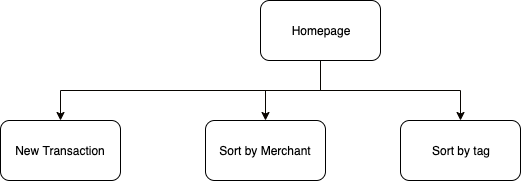

The diagram above was exported from draw.io. Its source (the exported page's mxGraphModel, read from the mxfile embedded in the PNG):
<mxGraphModel dx="946" dy="584" grid="1" gridSize="10" guides="1" tooltips="1" connect="1" arrows="1" fold="1" page="1" pageScale="1" pageWidth="850" pageHeight="1100" background="#ffffff" math="0" shadow="0">
  <root>
    <mxCell id="0" />
    <mxCell id="1" parent="0" />
    <mxCell id="ZFKJLECnhuEvZFbcClJ2-5" style="edgeStyle=orthogonalEdgeStyle;rounded=0;orthogonalLoop=1;jettySize=auto;html=1;strokeColor=#080400;fontColor=#000000;exitX=0.5;exitY=1;exitDx=0;exitDy=0;" parent="1" source="ZFKJLECnhuEvZFbcClJ2-1" target="ZFKJLECnhuEvZFbcClJ2-2" edge="1">
      <mxGeometry relative="1" as="geometry" />
    </mxCell>
    <mxCell id="ZFKJLECnhuEvZFbcClJ2-6" style="edgeStyle=orthogonalEdgeStyle;rounded=0;orthogonalLoop=1;jettySize=auto;html=1;entryX=0.5;entryY=0;entryDx=0;entryDy=0;strokeColor=#080400;fontColor=#000000;" parent="1" source="ZFKJLECnhuEvZFbcClJ2-1" target="ZFKJLECnhuEvZFbcClJ2-3" edge="1">
      <mxGeometry relative="1" as="geometry" />
    </mxCell>
    <mxCell id="ZFKJLECnhuEvZFbcClJ2-7" style="edgeStyle=orthogonalEdgeStyle;rounded=0;orthogonalLoop=1;jettySize=auto;html=1;entryX=0.5;entryY=0;entryDx=0;entryDy=0;strokeColor=#080400;fontColor=#000000;" parent="1" target="ZFKJLECnhuEvZFbcClJ2-4" edge="1">
      <mxGeometry relative="1" as="geometry">
        <mxPoint x="420" y="80" as="sourcePoint" />
        <Array as="points">
          <mxPoint x="420" y="110" />
          <mxPoint x="560" y="110" />
        </Array>
      </mxGeometry>
    </mxCell>
    <mxCell id="ZFKJLECnhuEvZFbcClJ2-1" value="Homepage" style="rounded=1;whiteSpace=wrap;html=1;fontColor=#000000;" parent="1" vertex="1">
      <mxGeometry x="360" y="20" width="120" height="60" as="geometry" />
    </mxCell>
    <mxCell id="ZFKJLECnhuEvZFbcClJ2-2" value="New Transaction" style="rounded=1;whiteSpace=wrap;html=1;fontColor=#000000;" parent="1" vertex="1">
      <mxGeometry x="100" y="140" width="120" height="60" as="geometry" />
    </mxCell>
    <mxCell id="ZFKJLECnhuEvZFbcClJ2-3" value="Sort by Merchant" style="rounded=1;whiteSpace=wrap;html=1;fontColor=#000000;" parent="1" vertex="1">
      <mxGeometry x="305" y="140" width="120" height="60" as="geometry" />
    </mxCell>
    <mxCell id="ZFKJLECnhuEvZFbcClJ2-4" value="Sort by tag" style="rounded=1;whiteSpace=wrap;html=1;fontColor=#000000;" parent="1" vertex="1">
      <mxGeometry x="500" y="140" width="120" height="60" as="geometry" />
    </mxCell>
  </root>
</mxGraphModel>